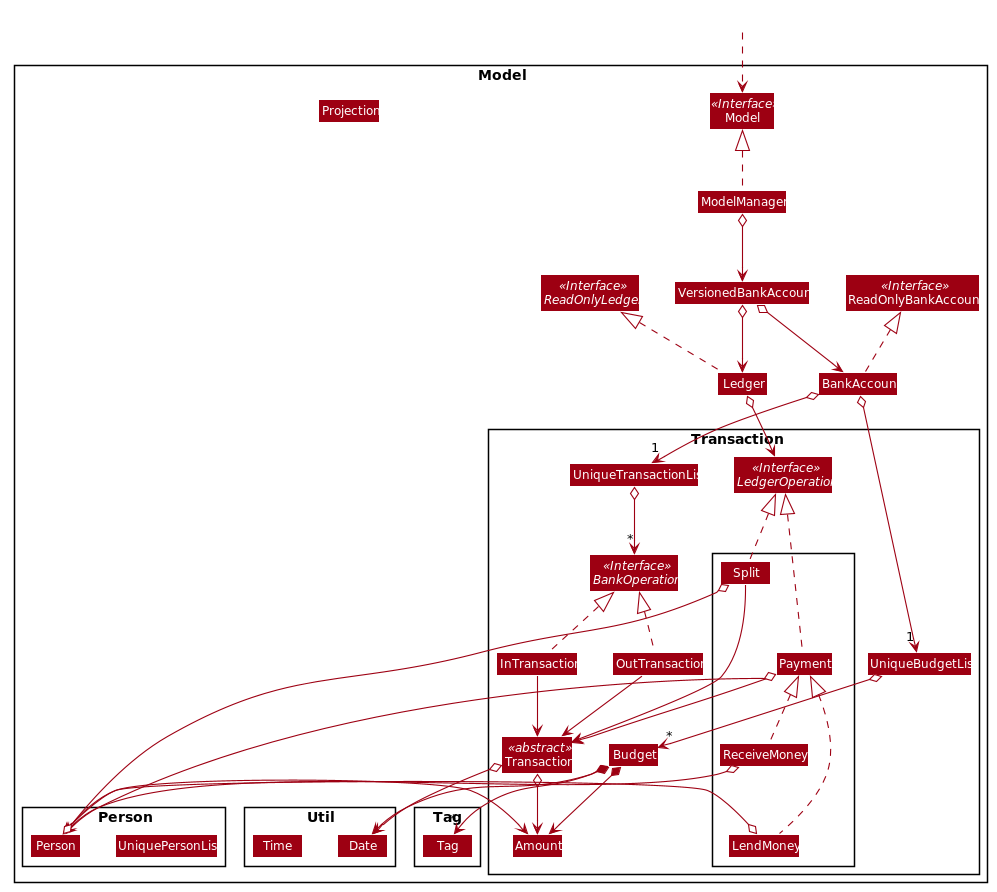

The diagram above was rendered by PlantUML. Its source (embedded in the PNG):
@startuml








skinparam BackgroundColor #FFFFFFF

skinparam Shadowing false

skinparam Class {
    FontColor #FFFFFF
    BorderThickness 1
    BorderColor #FFFFFF
    StereotypeFontColor #FFFFFF
    FontName Arial
}

skinparam Actor {
    BorderColor #000000
    Color #000000
    FontName Arial
}

skinparam Sequence {
    MessageAlign center
    BoxFontSize 15
    BoxPadding 0
    BoxFontColor #FFFFFF
    FontName Arial
}

skinparam Participant {
    FontColor #FFFFFFF
    Padding 20
}

skinparam MinClassWidth 50
skinparam ParticipantPadding 10
skinparam Shadowing false
skinparam DefaultTextAlignment center
skinparam packageStyle Rectangle

hide footbox
hide members
hide circle
skinparam arrowThickness 1.1
skinparam arrowColor #9D0012
skinparam classBackgroundColor #9D0012

Package Model <<Rectangle>>{
Interface ReadOnlyBankAccount <<Interface>>
Interface Model <<Interface>>
Interface ReadOnlyLedger <<Interface>>
Class BankAccount
Class ReadOnlyBankAccount
Class Model
Class ModelManager
Class Ledger
Class Projection
Class VersionedBankAccount


Package Transaction {
Interface BankOperation <<Interface>>
Interface LedgerOperation <<Interface>>

Class Transaction <<abstract>>
Class InTransaction
Class OutTransaction

Class Budget
Class Amount

Package {
Class Split
Class LendMoney
Class Payment
Class ReceiveMoney

Split -[hidden]-> Payment
ReceiveMoney -[hidden]-> LendMoney
}

Class UniqueBudgetList
Class UniqueTransactionList

}

Package Person {
Class Person
Class UniquePersonList
Person -[hidden]right-> UniquePersonList
}


Package Util {
Class Date
Class Time
}

Package Tag {
Class Tag
}

}

Class HiddenOutside #FFFFFF
HiddenOutside ..> Model

Ledger .up.|> ReadOnlyLedger
BankAccount .up.|> ReadOnlyBankAccount

ModelManager .up.|> Model
ModelManager o--> VersionedBankAccount
VersionedBankAccount o--> BankAccount
VersionedBankAccount o--> Ledger

BankAccount o--> "1" UniqueTransactionList
UniqueTransactionList o--> "*" BankOperation

InTransaction .up.|> BankOperation
OutTransaction .up.|> BankOperation

InTransaction --> Transaction
OutTransaction --> Transaction

Transaction o--> Date
Transaction o--> Amount


Ledger o--> LedgerOperation
Split .up.|> LedgerOperation
Payment .up.|> LedgerOperation
LendMoney .up.|> Payment
ReceiveMoney .up.|> Payment

Split --> Transaction
Payment --> Transaction

Split o--> Person
Payment o--> Person
LendMoney o--> Person
ReceiveMoney o--> Person

BankAccount o--> "1" UniqueBudgetList
UniqueBudgetList o--> "*" Budget
Budget *--> Amount
Budget *--> Date
Budget *--> "*" Tag

Person o--> Amount



@enduml